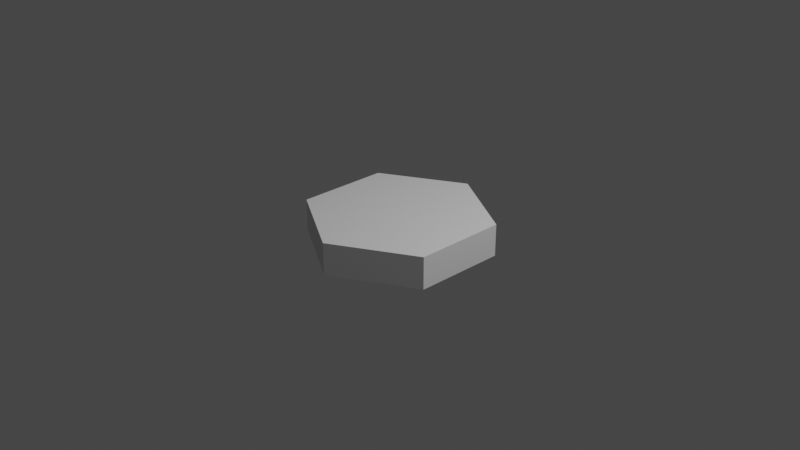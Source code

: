 # Source: SingleHex.blend  (saved by Blender 2.92.15; exported with 4.5.12 LTS)
import bpy
from mathutils import Matrix  # noqa: F401  (used for matrix-valued properties, if any)

bpy.ops.wm.read_factory_settings(use_empty=True)
scene = bpy.context.scene
scene.name = 'Scene'

# ---- collections
col_collection = bpy.data.collections.new('Collection'); scene.collection.children.link(col_collection)

# ---- world
world_world = bpy.data.worlds.new('World'); scene.world = world_world
world_world.use_nodes = True; world_world.node_tree.nodes.clear()
_N = world_world.node_tree.nodes; _L = world_world.node_tree.links
n0 = _N.new('ShaderNodeOutputWorld'); n0.name = 'World Output'; n0.location = (300, 300)
n1 = _N.new('ShaderNodeBackground'); n1.name = 'Background'; n1.location = (10, 300)
n1.inputs[0].default_value = (0.05088, 0.05088, 0.05088, 1.0)
_L.new(n1.outputs[0], n0.inputs[0])
n0.is_active_output = True
world_world.color = (0.05088, 0.05088, 0.05088)
world_world.use_sun_shadow = False
world_world.sun_shadow_jitter_overblur = 0.0

# ---- cameras
cam_camera = bpy.data.cameras.new('Camera')
cam_camera.clip_end = 100.0
cam_camera.ortho_scale = 7.314

# ---- lights
light_light = bpy.data.lights.new('Light', 'POINT')
light_light.transmission_factor = 0.0
light_light.energy = 1000.0
light_light.shadow_soft_size = 0.1
light_light.shadow_maximum_resolution = 0.006
light_light.use_absolute_resolution = True

# ---- meshes
me_circle = bpy.data.meshes.new('Circle')
me_circle.from_pydata([(0.0, 1.0, -0.2705), (-0.866, 0.5, -0.2705), (-0.866, -0.5, -0.2705), (8.742e-08, -1.0, -0.2705), (0.866, -0.5, -0.2705), (0.866, 0.5, -0.2705), (0.0, 1.0, 0.0775), (-0.866, 0.5, 0.0775), (-0.866, -0.5, 0.0775), (8.742e-08, -1.0, 0.0775), (0.866, -0.5, 0.0775), (0.866, 0.5, 0.0775)], [], [(1, 0, 5, 4, 3, 2), (7, 8, 9, 10, 11, 6), (4, 5, 11, 10), (2, 3, 9, 8), (0, 1, 7, 6), (5, 0, 6, 11), (3, 4, 10, 9), (1, 2, 8, 7)])
_uv = me_circle.uv_layers.new(name='UVMap')
_uv.uv.foreach_set('vector', [0.0, 0.0, 0.0, 0.0, 0.0, 0.0, 0.0, 0.0, 0.0, 0.0, 0.0, 0.0, 0.0, 0.0, 0.0, 0.0, 0.0, 0.0, 0.0, 0.0, 0.0, 0.0, 0.0, 0.0, 0.0, 0.0, 0.0, 0.0, 0.0, 0.0, 0.0, 0.0, 0.0, 0.0, 0.0, 0.0, 0.0, 0.0, 0.0, 0.0, 0.0, 0.0, 0.0, 0.0, 0.0, 0.0, 0.0, 0.0, 0.0, 0.0, 0.0, 0.0, 0.0, 0.0, 0.0, 0.0, 0.0, 0.0, 0.0, 0.0, 0.0, 0.0, 0.0, 0.0, 0.0, 0.0, 0.0, 0.0, 0.0, 0.0, 0.0, 0.0])
me_circle.use_remesh_fix_poles = True
me_circle.use_remesh_preserve_attributes = False
me_circle.use_mirror_vertex_groups = False
me_circle.update()

# ---- objects
ob_light = bpy.data.objects.new('Light', light_light)
ob_camera = bpy.data.objects.new('Camera', cam_camera)
ob_circle = bpy.data.objects.new('Circle', me_circle)

# ---- transforms, parenting, visibility, modifiers, constraints
ob_light.location = (4.076, 1.005, 5.904)
ob_light.rotation_euler = (0.6503, 0.05522, 1.866)
ob_light.lock_rotations_4d = False
ob_light.empty_display_type = 'ARROWS'
ob_light.color = (0.0, 0.0, 0.0, 0.0)
ob_light.lineart.crease_threshold = 0.0
ob_camera.location = (7.359, -6.926, 4.958)
ob_camera.rotation_euler = (1.109, 0.0, 0.8149)
ob_camera.lock_rotations_4d = False
ob_camera.empty_display_type = 'ARROWS'
ob_camera.color = (0.0, 0.0, 0.0, 0.0)
ob_camera.display_type = 'WIRE'
ob_camera.lineart.crease_threshold = 0.0
ob_circle.location = (0.0, 0.0, 0.0)
ob_circle.lineart.crease_threshold = 0.0

# ---- collection membership
col_collection.objects.link(ob_light)
col_collection.objects.link(ob_camera)
col_collection.objects.link(ob_circle)

# ---- scene / render settings (as saved in the file)
scene.camera = ob_camera
scene.frame_start = 1; scene.frame_end = 250; scene.frame_set(1)
scene.render.engine = 'BLENDER_EEVEE_NEXT'
scene.cycles.use_denoising = False
scene.cycles.samples = 128
scene.cycles.sampling_pattern = 'TABULATED_SOBOL'
scene.cycles.use_adaptive_sampling = False
scene.cycles.use_light_tree = False
scene.view_settings.view_transform = 'Filmic'
bpy.context.view_layer.update()
